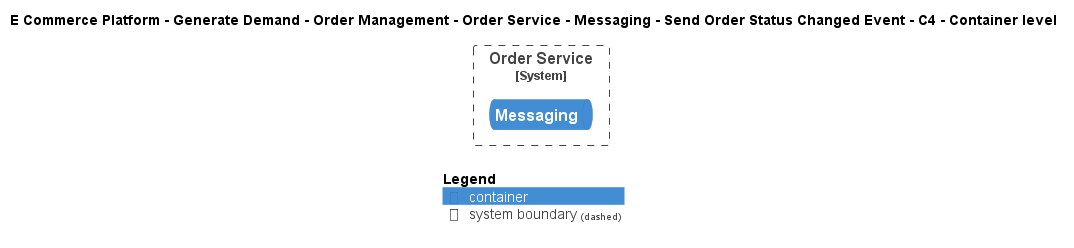

The diagram above was rendered by PlantUML. Its source (embedded in the PNG):
@startuml
!include ..\..\..\..\..\..\..\..\..\.c4s\C4_Container.puml

AddElementTag("c4interflow:lifecycle:new", $bgColor=green, $fontColor=#ffffff, $borderColor=green, $shadowing="False")
AddElementTag("c4interflow:lifecycle:changed", $bgColor=orange, $fontColor=#ffffff, $borderColor=orange, $shadowing="False")
AddElementTag("c4interflow:lifecycle:removed", $bgColor=red, $fontColor=#ffffff, $borderColor=red, $shadowing="False")

AddRelTag("c4interflow:lifecycle:new", $textColor=green, $lineColor=green)
AddRelTag("c4interflow:lifecycle:changed", $textColor=orange, $lineColor=orange)
AddRelTag("c4interflow:lifecycle:removed", $textColor=red, $lineColor=red)

SHOW_PERSON_PORTRAIT()
LAYOUT_TOP_DOWN()

skinparam linetype polyline

title E Commerce Platform - Generate Demand - Order Management - Order Service - Messaging - Send Order Status Changed Event - C4 - Container level


System_Boundary(ECommercePlatform.GenerateDemand.OrderManagement.SoftwareSystems.OrderService, "Order Service") {
    ContainerQueue(ECommercePlatform.GenerateDemand.OrderManagement.SoftwareSystems.OrderService.Containers.Messaging, "Messaging", "", "")
}



SHOW_LEGEND()
@enduml